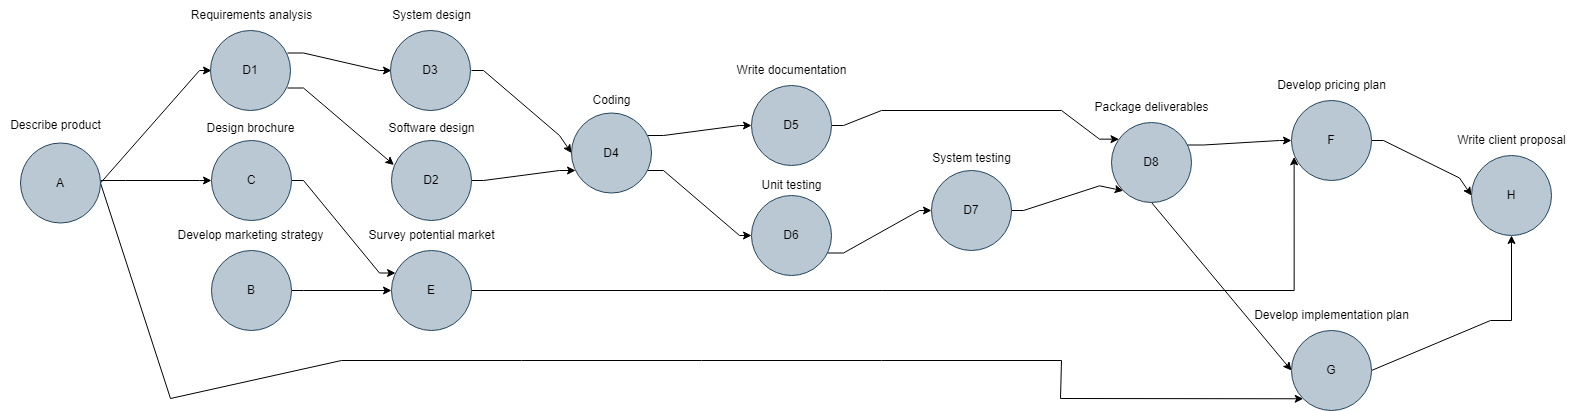

The diagram above was exported from draw.io. Its source (the exported page's mxGraphModel, read from the mxfile embedded in the PNG):
<mxGraphModel dx="2547" dy="1932" grid="1" gridSize="10" guides="1" tooltips="1" connect="1" arrows="1" fold="1" page="1" pageScale="1" pageWidth="827" pageHeight="1169" math="0" shadow="0">
  <root>
    <mxCell id="WIyWlLk6GJQsqaUBKTNV-0" />
    <mxCell id="WIyWlLk6GJQsqaUBKTNV-1" parent="WIyWlLk6GJQsqaUBKTNV-0" />
    <mxCell id="KhEspBpUSWo5wxkAuX5g-15" value="" style="edgeStyle=orthogonalEdgeStyle;rounded=0;orthogonalLoop=1;jettySize=auto;html=1;noEdgeStyle=1;orthogonal=1;exitX=1;exitY=0.5;exitDx=0;exitDy=0;" parent="WIyWlLk6GJQsqaUBKTNV-1" source="KhEspBpUSWo5wxkAuX5g-3" edge="1">
      <mxGeometry relative="1" as="geometry">
        <mxPoint x="151" y="40" as="targetPoint" />
        <Array as="points">
          <mxPoint x="139" y="40" />
        </Array>
      </mxGeometry>
    </mxCell>
    <mxCell id="KhEspBpUSWo5wxkAuX5g-23" style="edgeStyle=orthogonalEdgeStyle;rounded=0;orthogonalLoop=1;jettySize=auto;html=1;entryX=0;entryY=0.5;entryDx=0;entryDy=0;noEdgeStyle=1;orthogonal=1;" parent="WIyWlLk6GJQsqaUBKTNV-1" source="KhEspBpUSWo5wxkAuX5g-3" target="KhEspBpUSWo5wxkAuX5g-8" edge="1">
      <mxGeometry relative="1" as="geometry">
        <Array as="points">
          <mxPoint x="65" y="150" />
          <mxPoint x="139" y="150" />
        </Array>
      </mxGeometry>
    </mxCell>
    <mxCell id="KhEspBpUSWo5wxkAuX5g-36" style="edgeStyle=orthogonalEdgeStyle;rounded=0;orthogonalLoop=1;jettySize=auto;html=1;exitX=1;exitY=0.5;exitDx=0;exitDy=0;entryX=0;entryY=1;entryDx=0;entryDy=0;noEdgeStyle=1;orthogonal=1;" parent="WIyWlLk6GJQsqaUBKTNV-1" source="KhEspBpUSWo5wxkAuX5g-3" target="KhEspBpUSWo5wxkAuX5g-34" edge="1">
      <mxGeometry relative="1" as="geometry">
        <Array as="points">
          <mxPoint x="110" y="368" />
          <mxPoint x="281" y="330" />
          <mxPoint x="281" y="330" />
          <mxPoint x="461" y="330" />
          <mxPoint x="461" y="330" />
          <mxPoint x="641" y="330" />
          <mxPoint x="641" y="330" />
          <mxPoint x="821" y="330" />
          <mxPoint x="821" y="330" />
          <mxPoint x="1001" y="330" />
          <mxPoint x="1000" y="368" />
        </Array>
      </mxGeometry>
    </mxCell>
    <mxCell id="KhEspBpUSWo5wxkAuX5g-13" value="" style="edgeStyle=orthogonalEdgeStyle;rounded=0;orthogonalLoop=1;jettySize=auto;html=1;noEdgeStyle=1;orthogonal=1;" parent="WIyWlLk6GJQsqaUBKTNV-1" source="KhEspBpUSWo5wxkAuX5g-8" target="KhEspBpUSWo5wxkAuX5g-12" edge="1">
      <mxGeometry relative="1" as="geometry">
        <Array as="points">
          <mxPoint x="243" y="150" />
          <mxPoint x="319" y="242.5" />
        </Array>
      </mxGeometry>
    </mxCell>
    <mxCell id="KhEspBpUSWo5wxkAuX5g-17" value="" style="edgeStyle=orthogonalEdgeStyle;rounded=0;orthogonalLoop=1;jettySize=auto;html=1;noEdgeStyle=1;orthogonal=1;" parent="WIyWlLk6GJQsqaUBKTNV-1" edge="1">
      <mxGeometry relative="1" as="geometry">
        <mxPoint x="226.96873642484525" y="22.5" as="sourcePoint" />
        <mxPoint x="331.0000000000002" y="40" as="targetPoint" />
        <Array as="points">
          <mxPoint x="243" y="22.5" />
          <mxPoint x="319" y="40" />
        </Array>
      </mxGeometry>
    </mxCell>
    <mxCell id="KhEspBpUSWo5wxkAuX5g-19" value="" style="edgeStyle=orthogonalEdgeStyle;rounded=0;orthogonalLoop=1;jettySize=auto;html=1;noEdgeStyle=1;orthogonal=1;entryX=0.03;entryY=0.306;entryDx=0;entryDy=0;entryPerimeter=0;" parent="WIyWlLk6GJQsqaUBKTNV-1" target="KhEspBpUSWo5wxkAuX5g-18" edge="1">
      <mxGeometry relative="1" as="geometry">
        <mxPoint x="226.96873642484525" y="57.5" as="sourcePoint" />
        <mxPoint x="330" y="130" as="targetPoint" />
        <Array as="points">
          <mxPoint x="243" y="57.5" />
        </Array>
      </mxGeometry>
    </mxCell>
    <mxCell id="KhEspBpUSWo5wxkAuX5g-22" style="edgeStyle=orthogonalEdgeStyle;rounded=0;orthogonalLoop=1;jettySize=auto;html=1;entryX=0;entryY=0.5;entryDx=0;entryDy=0;noEdgeStyle=1;orthogonal=1;" parent="WIyWlLk6GJQsqaUBKTNV-1" target="KhEspBpUSWo5wxkAuX5g-20" edge="1">
      <mxGeometry relative="1" as="geometry">
        <mxPoint x="411.0000000000002" y="40" as="sourcePoint" />
        <Array as="points">
          <mxPoint x="423" y="40" />
          <mxPoint x="499" y="105" />
        </Array>
      </mxGeometry>
    </mxCell>
    <mxCell id="KhEspBpUSWo5wxkAuX5g-21" value="" style="edgeStyle=orthogonalEdgeStyle;rounded=0;orthogonalLoop=1;jettySize=auto;html=1;noEdgeStyle=1;orthogonal=1;" parent="WIyWlLk6GJQsqaUBKTNV-1" source="KhEspBpUSWo5wxkAuX5g-18" target="KhEspBpUSWo5wxkAuX5g-20" edge="1">
      <mxGeometry relative="1" as="geometry">
        <Array as="points">
          <mxPoint x="423" y="150" />
          <mxPoint x="499" y="140" />
        </Array>
      </mxGeometry>
    </mxCell>
    <mxCell id="KhEspBpUSWo5wxkAuX5g-25" value="" style="edgeStyle=orthogonalEdgeStyle;rounded=0;orthogonalLoop=1;jettySize=auto;html=1;noEdgeStyle=1;orthogonal=1;" parent="WIyWlLk6GJQsqaUBKTNV-1" source="KhEspBpUSWo5wxkAuX5g-20" target="KhEspBpUSWo5wxkAuX5g-24" edge="1">
      <mxGeometry relative="1" as="geometry">
        <Array as="points">
          <mxPoint x="603" y="105" />
          <mxPoint x="679" y="95" />
        </Array>
      </mxGeometry>
    </mxCell>
    <mxCell id="KhEspBpUSWo5wxkAuX5g-27" value="" style="edgeStyle=orthogonalEdgeStyle;rounded=0;orthogonalLoop=1;jettySize=auto;html=1;noEdgeStyle=1;orthogonal=1;" parent="WIyWlLk6GJQsqaUBKTNV-1" source="KhEspBpUSWo5wxkAuX5g-20" target="KhEspBpUSWo5wxkAuX5g-26" edge="1">
      <mxGeometry relative="1" as="geometry">
        <Array as="points">
          <mxPoint x="603" y="140" />
          <mxPoint x="679" y="205" />
        </Array>
      </mxGeometry>
    </mxCell>
    <mxCell id="KhEspBpUSWo5wxkAuX5g-29" value="" style="edgeStyle=orthogonalEdgeStyle;rounded=0;orthogonalLoop=1;jettySize=auto;html=1;noEdgeStyle=1;orthogonal=1;" parent="WIyWlLk6GJQsqaUBKTNV-1" source="KhEspBpUSWo5wxkAuX5g-24" target="KhEspBpUSWo5wxkAuX5g-28" edge="1">
      <mxGeometry relative="1" as="geometry">
        <Array as="points">
          <mxPoint x="783" y="95" />
          <mxPoint x="821" y="80" />
          <mxPoint x="1001" y="80" />
          <mxPoint x="1039" y="108.66666666666669" />
        </Array>
      </mxGeometry>
    </mxCell>
    <mxCell id="KhEspBpUSWo5wxkAuX5g-32" value="" style="edgeStyle=orthogonalEdgeStyle;rounded=0;orthogonalLoop=1;jettySize=auto;html=1;noEdgeStyle=1;orthogonal=1;" parent="WIyWlLk6GJQsqaUBKTNV-1" source="KhEspBpUSWo5wxkAuX5g-26" target="KhEspBpUSWo5wxkAuX5g-31" edge="1">
      <mxGeometry relative="1" as="geometry">
        <Array as="points">
          <mxPoint x="783" y="222.5" />
          <mxPoint x="859" y="180" />
        </Array>
      </mxGeometry>
    </mxCell>
    <mxCell id="KhEspBpUSWo5wxkAuX5g-35" value="" style="edgeStyle=orthogonalEdgeStyle;rounded=0;orthogonalLoop=1;jettySize=auto;html=1;noEdgeStyle=1;orthogonal=1;exitX=0.5;exitY=1;exitDx=0;exitDy=0;entryX=0;entryY=0.5;entryDx=0;entryDy=0;" parent="WIyWlLk6GJQsqaUBKTNV-1" source="KhEspBpUSWo5wxkAuX5g-28" target="KhEspBpUSWo5wxkAuX5g-34" edge="1">
      <mxGeometry relative="1" as="geometry">
        <Array as="points" />
      </mxGeometry>
    </mxCell>
    <mxCell id="KhEspBpUSWo5wxkAuX5g-42" value="" style="edgeStyle=orthogonalEdgeStyle;rounded=0;orthogonalLoop=1;jettySize=auto;html=1;noEdgeStyle=1;orthogonal=1;" parent="WIyWlLk6GJQsqaUBKTNV-1" source="KhEspBpUSWo5wxkAuX5g-28" target="KhEspBpUSWo5wxkAuX5g-41" edge="1">
      <mxGeometry relative="1" as="geometry">
        <Array as="points">
          <mxPoint x="1143" y="114.5" />
          <mxPoint x="1219" y="110" />
        </Array>
      </mxGeometry>
    </mxCell>
    <mxCell id="KhEspBpUSWo5wxkAuX5g-33" style="edgeStyle=orthogonalEdgeStyle;rounded=0;orthogonalLoop=1;jettySize=auto;html=1;entryX=0;entryY=1;entryDx=0;entryDy=0;noEdgeStyle=1;orthogonal=1;" parent="WIyWlLk6GJQsqaUBKTNV-1" source="KhEspBpUSWo5wxkAuX5g-31" target="KhEspBpUSWo5wxkAuX5g-28" edge="1">
      <mxGeometry relative="1" as="geometry">
        <Array as="points">
          <mxPoint x="963" y="180" />
          <mxPoint x="1039" y="155.33333333333334" />
        </Array>
      </mxGeometry>
    </mxCell>
    <mxCell id="KhEspBpUSWo5wxkAuX5g-38" value="" style="edgeStyle=orthogonalEdgeStyle;rounded=0;orthogonalLoop=1;jettySize=auto;html=1;noEdgeStyle=1;orthogonal=1;exitX=1;exitY=0.5;exitDx=0;exitDy=0;entryX=0.5;entryY=1;entryDx=0;entryDy=0;" parent="WIyWlLk6GJQsqaUBKTNV-1" source="KhEspBpUSWo5wxkAuX5g-34" target="KhEspBpUSWo5wxkAuX5g-37" edge="1">
      <mxGeometry relative="1" as="geometry">
        <Array as="points">
          <mxPoint x="1430" y="290" />
          <mxPoint x="1451" y="290" />
        </Array>
      </mxGeometry>
    </mxCell>
    <mxCell id="KhEspBpUSWo5wxkAuX5g-43" style="edgeStyle=orthogonalEdgeStyle;rounded=0;orthogonalLoop=1;jettySize=auto;html=1;entryX=0;entryY=0.5;entryDx=0;entryDy=0;noEdgeStyle=1;orthogonal=1;" parent="WIyWlLk6GJQsqaUBKTNV-1" source="KhEspBpUSWo5wxkAuX5g-41" target="KhEspBpUSWo5wxkAuX5g-37" edge="1">
      <mxGeometry relative="1" as="geometry">
        <Array as="points">
          <mxPoint x="1323" y="110" />
          <mxPoint x="1399" y="147.5" />
        </Array>
      </mxGeometry>
    </mxCell>
    <mxCell id="KhEspBpUSWo5wxkAuX5g-45" style="edgeStyle=orthogonalEdgeStyle;rounded=0;orthogonalLoop=1;jettySize=auto;html=1;exitX=1;exitY=0.5;exitDx=0;exitDy=0;entryX=0;entryY=0.5;entryDx=0;entryDy=0;noEdgeStyle=1;orthogonal=1;" parent="WIyWlLk6GJQsqaUBKTNV-1" source="KhEspBpUSWo5wxkAuX5g-44" target="KhEspBpUSWo5wxkAuX5g-12" edge="1">
      <mxGeometry relative="1" as="geometry">
        <Array as="points">
          <mxPoint x="243" y="260" />
        </Array>
      </mxGeometry>
    </mxCell>
    <mxCell id="KhEspBpUSWo5wxkAuX5g-67" style="edgeStyle=orthogonalEdgeStyle;rounded=0;orthogonalLoop=1;jettySize=auto;html=1;entryX=0.033;entryY=0.704;entryDx=0;entryDy=0;entryPerimeter=0;" parent="WIyWlLk6GJQsqaUBKTNV-1" source="KhEspBpUSWo5wxkAuX5g-12" target="KhEspBpUSWo5wxkAuX5g-41" edge="1">
      <mxGeometry relative="1" as="geometry" />
    </mxCell>
    <mxCell id="KhEspBpUSWo5wxkAuX5g-68" value="" style="group" parent="WIyWlLk6GJQsqaUBKTNV-1" connectable="0" vertex="1">
      <mxGeometry x="-60" y="80" width="110" height="112.5" as="geometry" />
    </mxCell>
    <mxCell id="KhEspBpUSWo5wxkAuX5g-3" value="A" style="ellipse;whiteSpace=wrap;html=1;aspect=fixed;fillColor=#bac8d3;strokeColor=#23445d;" parent="KhEspBpUSWo5wxkAuX5g-68" vertex="1">
      <mxGeometry x="20" y="32.5" width="80" height="80" as="geometry" />
    </mxCell>
    <mxCell id="KhEspBpUSWo5wxkAuX5g-46" value="Describe product" style="text;html=1;align=center;verticalAlign=middle;resizable=0;points=[];autosize=1;strokeColor=none;fillColor=none;" parent="KhEspBpUSWo5wxkAuX5g-68" vertex="1">
      <mxGeometry width="110" height="30" as="geometry" />
    </mxCell>
    <mxCell id="KhEspBpUSWo5wxkAuX5g-69" value="" style="group" parent="WIyWlLk6GJQsqaUBKTNV-1" connectable="0" vertex="1">
      <mxGeometry x="121" y="-30" width="140" height="110" as="geometry" />
    </mxCell>
    <mxCell id="KhEspBpUSWo5wxkAuX5g-14" value="D1" style="ellipse;whiteSpace=wrap;html=1;fillColor=#bac8d3;strokeColor=#23445d;" parent="KhEspBpUSWo5wxkAuX5g-69" vertex="1">
      <mxGeometry x="29" y="30" width="80" height="80" as="geometry" />
    </mxCell>
    <mxCell id="KhEspBpUSWo5wxkAuX5g-47" value="Requirements analysis" style="text;html=1;align=center;verticalAlign=middle;resizable=0;points=[];autosize=1;strokeColor=none;fillColor=none;" parent="KhEspBpUSWo5wxkAuX5g-69" vertex="1">
      <mxGeometry width="140" height="30" as="geometry" />
    </mxCell>
    <mxCell id="KhEspBpUSWo5wxkAuX5g-70" value="" style="group" parent="WIyWlLk6GJQsqaUBKTNV-1" connectable="0" vertex="1">
      <mxGeometry x="135" y="82.5" width="110" height="107.5" as="geometry" />
    </mxCell>
    <mxCell id="KhEspBpUSWo5wxkAuX5g-8" value="C" style="ellipse;whiteSpace=wrap;html=1;fillColor=#bac8d3;strokeColor=#23445d;" parent="KhEspBpUSWo5wxkAuX5g-70" vertex="1">
      <mxGeometry x="16" y="27.5" width="80" height="80" as="geometry" />
    </mxCell>
    <mxCell id="KhEspBpUSWo5wxkAuX5g-51" value="Design brochure" style="text;html=1;align=center;verticalAlign=middle;resizable=0;points=[];autosize=1;strokeColor=none;fillColor=none;" parent="KhEspBpUSWo5wxkAuX5g-70" vertex="1">
      <mxGeometry width="110" height="30" as="geometry" />
    </mxCell>
    <mxCell id="KhEspBpUSWo5wxkAuX5g-71" value="" style="group" parent="WIyWlLk6GJQsqaUBKTNV-1" connectable="0" vertex="1">
      <mxGeometry x="105" y="190" width="170" height="110" as="geometry" />
    </mxCell>
    <mxCell id="KhEspBpUSWo5wxkAuX5g-44" value="B" style="ellipse;whiteSpace=wrap;html=1;fillColor=#bac8d3;strokeColor=#23445d;" parent="KhEspBpUSWo5wxkAuX5g-71" vertex="1">
      <mxGeometry x="46" y="30" width="80" height="80" as="geometry" />
    </mxCell>
    <mxCell id="KhEspBpUSWo5wxkAuX5g-49" value="Develop marketing strategy" style="text;html=1;align=center;verticalAlign=middle;resizable=0;points=[];autosize=1;strokeColor=none;fillColor=none;" parent="KhEspBpUSWo5wxkAuX5g-71" vertex="1">
      <mxGeometry width="170" height="30" as="geometry" />
    </mxCell>
    <mxCell id="KhEspBpUSWo5wxkAuX5g-72" value="" style="group" parent="WIyWlLk6GJQsqaUBKTNV-1" connectable="0" vertex="1">
      <mxGeometry x="296" y="190" width="150" height="110" as="geometry" />
    </mxCell>
    <mxCell id="KhEspBpUSWo5wxkAuX5g-12" value="E" style="ellipse;whiteSpace=wrap;html=1;fillColor=#bac8d3;strokeColor=#23445d;" parent="KhEspBpUSWo5wxkAuX5g-72" vertex="1">
      <mxGeometry x="35" y="30" width="80" height="80" as="geometry" />
    </mxCell>
    <mxCell id="KhEspBpUSWo5wxkAuX5g-55" value="Survey potential market" style="text;html=1;align=center;verticalAlign=middle;resizable=0;points=[];autosize=1;strokeColor=none;fillColor=none;" parent="KhEspBpUSWo5wxkAuX5g-72" vertex="1">
      <mxGeometry width="150" height="30" as="geometry" />
    </mxCell>
    <mxCell id="KhEspBpUSWo5wxkAuX5g-73" value="" style="group" parent="WIyWlLk6GJQsqaUBKTNV-1" connectable="0" vertex="1">
      <mxGeometry x="316" y="82.5" width="110" height="107.5" as="geometry" />
    </mxCell>
    <mxCell id="KhEspBpUSWo5wxkAuX5g-18" value="D2" style="ellipse;whiteSpace=wrap;html=1;fillColor=#bac8d3;strokeColor=#23445d;" parent="KhEspBpUSWo5wxkAuX5g-73" vertex="1">
      <mxGeometry x="15" y="27.5" width="80" height="80" as="geometry" />
    </mxCell>
    <mxCell id="KhEspBpUSWo5wxkAuX5g-54" value="Software design" style="text;html=1;align=center;verticalAlign=middle;resizable=0;points=[];autosize=1;strokeColor=none;fillColor=none;" parent="KhEspBpUSWo5wxkAuX5g-73" vertex="1">
      <mxGeometry width="110" height="30" as="geometry" />
    </mxCell>
    <mxCell id="KhEspBpUSWo5wxkAuX5g-74" value="" style="group" parent="WIyWlLk6GJQsqaUBKTNV-1" connectable="0" vertex="1">
      <mxGeometry x="321" y="-30" width="100" height="110" as="geometry" />
    </mxCell>
    <mxCell id="KhEspBpUSWo5wxkAuX5g-16" value="D3" style="ellipse;whiteSpace=wrap;html=1;fillColor=#bac8d3;strokeColor=#23445d;" parent="KhEspBpUSWo5wxkAuX5g-74" vertex="1">
      <mxGeometry x="9" y="30" width="80" height="80" as="geometry" />
    </mxCell>
    <mxCell id="KhEspBpUSWo5wxkAuX5g-53" value="System design" style="text;html=1;align=center;verticalAlign=middle;resizable=0;points=[];autosize=1;strokeColor=none;fillColor=none;" parent="KhEspBpUSWo5wxkAuX5g-74" vertex="1">
      <mxGeometry width="100" height="30" as="geometry" />
    </mxCell>
    <mxCell id="KhEspBpUSWo5wxkAuX5g-75" value="" style="group" parent="WIyWlLk6GJQsqaUBKTNV-1" connectable="0" vertex="1">
      <mxGeometry x="511" y="55" width="80" height="107.5" as="geometry" />
    </mxCell>
    <mxCell id="KhEspBpUSWo5wxkAuX5g-20" value="D4" style="ellipse;whiteSpace=wrap;html=1;fillColor=#bac8d3;strokeColor=#23445d;" parent="KhEspBpUSWo5wxkAuX5g-75" vertex="1">
      <mxGeometry y="27.5" width="80" height="80" as="geometry" />
    </mxCell>
    <mxCell id="KhEspBpUSWo5wxkAuX5g-56" value="Coding" style="text;html=1;align=center;verticalAlign=middle;resizable=0;points=[];autosize=1;strokeColor=none;fillColor=none;" parent="KhEspBpUSWo5wxkAuX5g-75" vertex="1">
      <mxGeometry x="10" width="60" height="30" as="geometry" />
    </mxCell>
    <mxCell id="KhEspBpUSWo5wxkAuX5g-76" value="" style="group" parent="WIyWlLk6GJQsqaUBKTNV-1" connectable="0" vertex="1">
      <mxGeometry x="666" y="25" width="130" height="110" as="geometry" />
    </mxCell>
    <mxCell id="KhEspBpUSWo5wxkAuX5g-24" value="D5" style="ellipse;whiteSpace=wrap;html=1;fillColor=#bac8d3;strokeColor=#23445d;" parent="KhEspBpUSWo5wxkAuX5g-76" vertex="1">
      <mxGeometry x="25" y="30" width="80" height="80" as="geometry" />
    </mxCell>
    <mxCell id="KhEspBpUSWo5wxkAuX5g-57" value="Write documentation" style="text;html=1;align=center;verticalAlign=middle;resizable=0;points=[];autosize=1;strokeColor=none;fillColor=none;" parent="KhEspBpUSWo5wxkAuX5g-76" vertex="1">
      <mxGeometry width="130" height="30" as="geometry" />
    </mxCell>
    <mxCell id="KhEspBpUSWo5wxkAuX5g-77" value="" style="group" parent="WIyWlLk6GJQsqaUBKTNV-1" connectable="0" vertex="1">
      <mxGeometry x="691" y="140" width="80" height="105" as="geometry" />
    </mxCell>
    <mxCell id="KhEspBpUSWo5wxkAuX5g-26" value="D6" style="ellipse;whiteSpace=wrap;html=1;fillColor=#bac8d3;strokeColor=#23445d;" parent="KhEspBpUSWo5wxkAuX5g-77" vertex="1">
      <mxGeometry y="25" width="80" height="80" as="geometry" />
    </mxCell>
    <mxCell id="KhEspBpUSWo5wxkAuX5g-58" value="Unit testing" style="text;html=1;align=center;verticalAlign=middle;resizable=0;points=[];autosize=1;strokeColor=none;fillColor=none;" parent="KhEspBpUSWo5wxkAuX5g-77" vertex="1">
      <mxGeometry width="80" height="30" as="geometry" />
    </mxCell>
    <mxCell id="KhEspBpUSWo5wxkAuX5g-78" value="" style="group" parent="WIyWlLk6GJQsqaUBKTNV-1" connectable="0" vertex="1">
      <mxGeometry x="861" y="113" width="100" height="107" as="geometry" />
    </mxCell>
    <mxCell id="KhEspBpUSWo5wxkAuX5g-31" value="D7" style="ellipse;whiteSpace=wrap;html=1;fillColor=#bac8d3;strokeColor=#23445d;" parent="KhEspBpUSWo5wxkAuX5g-78" vertex="1">
      <mxGeometry x="10" y="27" width="80" height="80" as="geometry" />
    </mxCell>
    <mxCell id="KhEspBpUSWo5wxkAuX5g-59" value="System testing" style="text;html=1;align=center;verticalAlign=middle;resizable=0;points=[];autosize=1;strokeColor=none;fillColor=none;" parent="KhEspBpUSWo5wxkAuX5g-78" vertex="1">
      <mxGeometry width="100" height="30" as="geometry" />
    </mxCell>
    <mxCell id="KhEspBpUSWo5wxkAuX5g-79" value="" style="group" parent="WIyWlLk6GJQsqaUBKTNV-1" connectable="0" vertex="1">
      <mxGeometry x="1021" y="62" width="140" height="110" as="geometry" />
    </mxCell>
    <mxCell id="KhEspBpUSWo5wxkAuX5g-28" value="D8" style="ellipse;whiteSpace=wrap;html=1;fillColor=#bac8d3;strokeColor=#23445d;" parent="KhEspBpUSWo5wxkAuX5g-79" vertex="1">
      <mxGeometry x="30" y="30" width="80" height="80" as="geometry" />
    </mxCell>
    <mxCell id="KhEspBpUSWo5wxkAuX5g-60" value="Package deliverables" style="text;html=1;align=center;verticalAlign=middle;resizable=0;points=[];autosize=1;strokeColor=none;fillColor=none;" parent="KhEspBpUSWo5wxkAuX5g-79" vertex="1">
      <mxGeometry width="140" height="30" as="geometry" />
    </mxCell>
    <mxCell id="KhEspBpUSWo5wxkAuX5g-80" value="" style="group" parent="WIyWlLk6GJQsqaUBKTNV-1" connectable="0" vertex="1">
      <mxGeometry x="1206" y="40" width="130" height="110" as="geometry" />
    </mxCell>
    <mxCell id="KhEspBpUSWo5wxkAuX5g-41" value="F" style="ellipse;whiteSpace=wrap;html=1;fillColor=#bac8d3;strokeColor=#23445d;" parent="KhEspBpUSWo5wxkAuX5g-80" vertex="1">
      <mxGeometry x="25" y="30" width="80" height="80" as="geometry" />
    </mxCell>
    <mxCell id="KhEspBpUSWo5wxkAuX5g-61" value="Develop pricing plan" style="text;html=1;align=center;verticalAlign=middle;resizable=0;points=[];autosize=1;strokeColor=none;fillColor=none;" parent="KhEspBpUSWo5wxkAuX5g-80" vertex="1">
      <mxGeometry width="130" height="30" as="geometry" />
    </mxCell>
    <mxCell id="KhEspBpUSWo5wxkAuX5g-84" value="" style="group" parent="WIyWlLk6GJQsqaUBKTNV-1" connectable="0" vertex="1">
      <mxGeometry x="1181" y="270" width="180" height="110" as="geometry" />
    </mxCell>
    <mxCell id="KhEspBpUSWo5wxkAuX5g-34" value="G" style="ellipse;whiteSpace=wrap;html=1;fillColor=#bac8d3;strokeColor=#23445d;" parent="KhEspBpUSWo5wxkAuX5g-84" vertex="1">
      <mxGeometry x="50" y="30" width="80" height="80" as="geometry" />
    </mxCell>
    <mxCell id="KhEspBpUSWo5wxkAuX5g-64" value="Develop implementation plan" style="text;html=1;align=center;verticalAlign=middle;resizable=0;points=[];autosize=1;strokeColor=none;fillColor=none;" parent="KhEspBpUSWo5wxkAuX5g-84" vertex="1">
      <mxGeometry width="180" height="30" as="geometry" />
    </mxCell>
    <mxCell id="KhEspBpUSWo5wxkAuX5g-85" value="" style="group" parent="WIyWlLk6GJQsqaUBKTNV-1" connectable="0" vertex="1">
      <mxGeometry x="1386" y="95" width="130" height="110" as="geometry" />
    </mxCell>
    <mxCell id="KhEspBpUSWo5wxkAuX5g-37" value="H" style="ellipse;whiteSpace=wrap;html=1;fillColor=#bac8d3;strokeColor=#23445d;" parent="KhEspBpUSWo5wxkAuX5g-85" vertex="1">
      <mxGeometry x="25" y="30" width="80" height="80" as="geometry" />
    </mxCell>
    <mxCell id="KhEspBpUSWo5wxkAuX5g-65" value="Write client proposal" style="text;html=1;align=center;verticalAlign=middle;resizable=0;points=[];autosize=1;strokeColor=none;fillColor=none;" parent="KhEspBpUSWo5wxkAuX5g-85" vertex="1">
      <mxGeometry width="130" height="30" as="geometry" />
    </mxCell>
  </root>
</mxGraphModel>